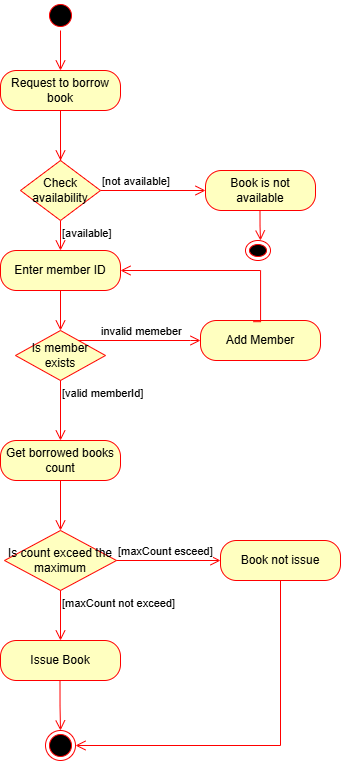

The diagram above was exported from draw.io. Its source (the exported page's mxGraphModel, read from the mxfile embedded in the PNG):
<mxGraphModel dx="1373" dy="748" grid="0" gridSize="10" guides="1" tooltips="1" connect="1" arrows="1" fold="1" page="1" pageScale="1" pageWidth="850" pageHeight="1100" math="0" shadow="0">
  <root>
    <mxCell id="0" />
    <mxCell id="1" parent="0" />
    <mxCell id="pl5VqUwTYMFHgE5IekEv-3" parent="1" style="ellipse;html=1;shape=startState;fillColor=#000000;strokeColor=#ff0000;" value="" vertex="1">
      <mxGeometry height="30" width="30" x="415" y="260" as="geometry" />
    </mxCell>
    <mxCell id="pl5VqUwTYMFHgE5IekEv-4" edge="1" parent="1" source="pl5VqUwTYMFHgE5IekEv-3" style="html=1;verticalAlign=bottom;endArrow=open;endSize=8;strokeColor=#ff0000;rounded=0;entryX=0.5;entryY=0;entryDx=0;entryDy=0;" target="pl5VqUwTYMFHgE5IekEv-5" value="">
      <mxGeometry relative="1" as="geometry">
        <mxPoint x="425" y="340" as="targetPoint" />
      </mxGeometry>
    </mxCell>
    <mxCell id="pl5VqUwTYMFHgE5IekEv-5" parent="1" style="rounded=1;whiteSpace=wrap;html=1;arcSize=40;fontColor=#000000;fillColor=#ffffc0;strokeColor=#ff0000;" value="Request to borrow book" vertex="1">
      <mxGeometry height="40" width="120" x="370" y="330" as="geometry" />
    </mxCell>
    <mxCell id="pl5VqUwTYMFHgE5IekEv-6" edge="1" parent="1" source="pl5VqUwTYMFHgE5IekEv-7" style="edgeStyle=orthogonalEdgeStyle;html=1;verticalAlign=bottom;endArrow=open;endSize=8;strokeColor=#ff0000;rounded=0;" value="">
      <mxGeometry relative="1" as="geometry">
        <mxPoint x="430" y="440" as="targetPoint" />
      </mxGeometry>
    </mxCell>
    <mxCell id="pl5VqUwTYMFHgE5IekEv-8" edge="1" parent="1" source="pl5VqUwTYMFHgE5IekEv-7" style="html=1;align=left;verticalAlign=bottom;endArrow=open;endSize=8;strokeColor=#ff0000;rounded=0;exitX=1;exitY=0.5;exitDx=0;exitDy=0;" target="pl5VqUwTYMFHgE5IekEv-11" value="[not available]">
      <mxGeometry relative="1" x="-1" as="geometry">
        <mxPoint x="470" y="470" as="sourcePoint" />
        <mxPoint x="530" y="450" as="targetPoint" />
      </mxGeometry>
    </mxCell>
    <mxCell id="pl5VqUwTYMFHgE5IekEv-9" edge="1" parent="1" source="pl5VqUwTYMFHgE5IekEv-7" style="edgeStyle=orthogonalEdgeStyle;html=1;align=left;verticalAlign=top;endArrow=open;endSize=8;strokeColor=#ff0000;rounded=0;" target="pl5VqUwTYMFHgE5IekEv-12" value="[available]">
      <mxGeometry relative="1" x="-1" as="geometry">
        <Array as="points">
          <mxPoint x="430" y="530" />
        </Array>
        <mxPoint x="430" y="530" as="targetPoint" />
      </mxGeometry>
    </mxCell>
    <mxCell id="pl5VqUwTYMFHgE5IekEv-10" edge="1" parent="1" source="pl5VqUwTYMFHgE5IekEv-5" style="edgeStyle=orthogonalEdgeStyle;html=1;verticalAlign=bottom;endArrow=open;endSize=8;strokeColor=#ff0000;rounded=0;" target="pl5VqUwTYMFHgE5IekEv-7" value="">
      <mxGeometry relative="1" as="geometry">
        <mxPoint x="430" y="380" as="sourcePoint" />
        <mxPoint x="430" y="440" as="targetPoint" />
      </mxGeometry>
    </mxCell>
    <mxCell id="pl5VqUwTYMFHgE5IekEv-7" parent="1" style="rhombus;whiteSpace=wrap;html=1;fontColor=#000000;fillColor=#ffffc0;strokeColor=#ff0000;" value="Check availability" vertex="1">
      <mxGeometry height="60" width="80" x="390" y="420" as="geometry" />
    </mxCell>
    <mxCell id="pl5VqUwTYMFHgE5IekEv-11" parent="1" style="rounded=1;whiteSpace=wrap;html=1;arcSize=40;fontColor=#000000;fillColor=#ffffc0;strokeColor=#ff0000;" value="Book is not available" vertex="1">
      <mxGeometry height="40" width="110" x="575" y="430" as="geometry" />
    </mxCell>
    <mxCell id="pl5VqUwTYMFHgE5IekEv-12" parent="1" style="rounded=1;whiteSpace=wrap;html=1;arcSize=40;fontColor=#000000;fillColor=#ffffc0;strokeColor=#ff0000;" value="Enter member ID" vertex="1">
      <mxGeometry height="40" width="120" x="370" y="510" as="geometry" />
    </mxCell>
    <mxCell id="pl5VqUwTYMFHgE5IekEv-17" parent="1" style="rounded=1;whiteSpace=wrap;html=1;arcSize=40;fontColor=#000000;fillColor=#ffffc0;strokeColor=#ff0000;" value="Get borrowed books count" vertex="1">
      <mxGeometry height="40" width="120" x="370" y="700" as="geometry" />
    </mxCell>
    <mxCell id="pl5VqUwTYMFHgE5IekEv-18" edge="1" parent="1" source="pl5VqUwTYMFHgE5IekEv-17" style="html=1;verticalAlign=bottom;endArrow=open;endSize=8;strokeColor=#ff0000;rounded=0;entryX=0.5;entryY=0;entryDx=0;entryDy=0;" target="pl5VqUwTYMFHgE5IekEv-26" value="">
      <mxGeometry relative="1" as="geometry">
        <mxPoint x="430" y="750" as="targetPoint" />
      </mxGeometry>
    </mxCell>
    <mxCell id="pl5VqUwTYMFHgE5IekEv-21" parent="1" style="rhombus;whiteSpace=wrap;html=1;fontColor=#000000;fillColor=#ffffc0;strokeColor=#ff0000;" value="Is member exists" vertex="1">
      <mxGeometry height="50" width="90" x="385" y="590" as="geometry" />
    </mxCell>
    <mxCell id="pl5VqUwTYMFHgE5IekEv-22" edge="1" parent="1" source="pl5VqUwTYMFHgE5IekEv-21" style="edgeStyle=orthogonalEdgeStyle;html=1;align=left;verticalAlign=bottom;endArrow=open;endSize=8;strokeColor=#ff0000;rounded=0;" value="invalid memeber">
      <mxGeometry relative="1" x="-0.6514" as="geometry">
        <mxPoint as="offset" />
        <Array as="points">
          <mxPoint x="560" y="600" />
        </Array>
        <mxPoint x="570" y="600" as="targetPoint" />
      </mxGeometry>
    </mxCell>
    <mxCell id="pl5VqUwTYMFHgE5IekEv-23" edge="1" parent="1" source="pl5VqUwTYMFHgE5IekEv-21" style="edgeStyle=orthogonalEdgeStyle;html=1;align=left;verticalAlign=top;endArrow=open;endSize=8;strokeColor=#ff0000;rounded=0;" target="pl5VqUwTYMFHgE5IekEv-17" value="[valid memberId]">
      <mxGeometry relative="1" x="-1" as="geometry">
        <mxPoint x="380" y="520" as="targetPoint" />
      </mxGeometry>
    </mxCell>
    <mxCell id="pl5VqUwTYMFHgE5IekEv-24" parent="1" style="rounded=1;whiteSpace=wrap;html=1;arcSize=40;fontColor=#000000;fillColor=#ffffc0;strokeColor=#ff0000;" value="Add Member" vertex="1">
      <mxGeometry height="40" width="120" x="570" y="580" as="geometry" />
    </mxCell>
    <mxCell id="pl5VqUwTYMFHgE5IekEv-25" edge="1" parent="1" source="pl5VqUwTYMFHgE5IekEv-24" style="edgeStyle=orthogonalEdgeStyle;html=1;verticalAlign=bottom;endArrow=open;endSize=8;strokeColor=#ff0000;rounded=0;exitX=0.44;exitY=0.03;exitDx=0;exitDy=0;entryX=1;entryY=0.5;entryDx=0;entryDy=0;exitPerimeter=0;" target="pl5VqUwTYMFHgE5IekEv-12" value="">
      <mxGeometry relative="1" as="geometry">
        <Array as="points">
          <mxPoint x="630" y="581" />
          <mxPoint x="630" y="530" />
        </Array>
        <mxPoint x="650" y="580" as="sourcePoint" />
        <mxPoint x="510" y="530" as="targetPoint" />
      </mxGeometry>
    </mxCell>
    <mxCell id="pl5VqUwTYMFHgE5IekEv-26" parent="1" style="rhombus;whiteSpace=wrap;html=1;fontColor=#000000;fillColor=#ffffc0;strokeColor=#ff0000;" value="Is count exceed the maximum" vertex="1">
      <mxGeometry height="60" width="112" x="374" y="790" as="geometry" />
    </mxCell>
    <mxCell id="pl5VqUwTYMFHgE5IekEv-27" edge="1" parent="1" source="pl5VqUwTYMFHgE5IekEv-26" style="edgeStyle=orthogonalEdgeStyle;html=1;align=left;verticalAlign=bottom;endArrow=open;endSize=8;strokeColor=#ff0000;rounded=0;" value="[maxCount esceed]">
      <mxGeometry relative="1" x="-1" as="geometry">
        <mxPoint x="590" y="820" as="targetPoint" />
      </mxGeometry>
    </mxCell>
    <mxCell id="pl5VqUwTYMFHgE5IekEv-28" edge="1" parent="1" source="pl5VqUwTYMFHgE5IekEv-26" style="html=1;align=left;verticalAlign=top;endArrow=open;endSize=8;strokeColor=#ff0000;rounded=0;" target="pl5VqUwTYMFHgE5IekEv-29" value="[maxCount not exceed]">
      <mxGeometry relative="1" x="-1" as="geometry">
        <mxPoint x="425" y="870" as="targetPoint" />
      </mxGeometry>
    </mxCell>
    <mxCell id="pl5VqUwTYMFHgE5IekEv-29" parent="1" style="rounded=1;whiteSpace=wrap;html=1;arcSize=40;fontColor=#000000;fillColor=#ffffc0;strokeColor=#ff0000;" value="Issue Book" vertex="1">
      <mxGeometry height="40" width="120" x="370" y="900" as="geometry" />
    </mxCell>
    <mxCell id="pl5VqUwTYMFHgE5IekEv-30" edge="1" parent="1" source="pl5VqUwTYMFHgE5IekEv-12" style="edgeStyle=orthogonalEdgeStyle;html=1;verticalAlign=bottom;endArrow=open;endSize=8;strokeColor=#ff0000;rounded=0;exitX=0.5;exitY=1;exitDx=0;exitDy=0;entryX=0.5;entryY=0;entryDx=0;entryDy=0;" target="pl5VqUwTYMFHgE5IekEv-21" value="">
      <mxGeometry relative="1" as="geometry">
        <mxPoint x="510" y="530" as="sourcePoint" />
        <mxPoint x="510" y="590" as="targetPoint" />
      </mxGeometry>
    </mxCell>
    <mxCell id="pl5VqUwTYMFHgE5IekEv-32" edge="1" parent="1" style="edgeStyle=orthogonalEdgeStyle;html=1;verticalAlign=bottom;endArrow=open;endSize=8;strokeColor=#ff0000;rounded=0;" value="">
      <mxGeometry relative="1" as="geometry">
        <mxPoint x="629.5" y="470" as="sourcePoint" />
        <mxPoint x="630" y="500" as="targetPoint" />
      </mxGeometry>
    </mxCell>
    <mxCell id="pl5VqUwTYMFHgE5IekEv-33" parent="1" style="ellipse;html=1;shape=endState;fillColor=#000000;strokeColor=#ff0000;" value="" vertex="1">
      <mxGeometry height="20" width="25" x="615" y="500" as="geometry" />
    </mxCell>
    <mxCell id="pl5VqUwTYMFHgE5IekEv-34" parent="1" style="rounded=1;whiteSpace=wrap;html=1;arcSize=40;fontColor=#000000;fillColor=#ffffc0;strokeColor=#ff0000;" value="Book not issue" vertex="1">
      <mxGeometry height="40" width="120" x="590" y="800" as="geometry" />
    </mxCell>
    <mxCell id="pl5VqUwTYMFHgE5IekEv-35" edge="1" parent="1" source="pl5VqUwTYMFHgE5IekEv-34" style="html=1;verticalAlign=bottom;endArrow=open;endSize=8;strokeColor=#ff0000;rounded=0;entryX=1;entryY=0.5;entryDx=0;entryDy=0;exitX=0.5;exitY=1;exitDx=0;exitDy=0;" target="pl5VqUwTYMFHgE5IekEv-36" value="">
      <mxGeometry relative="1" as="geometry">
        <Array as="points">
          <mxPoint x="650" y="1005" />
        </Array>
        <mxPoint x="664.4" y="870" as="sourcePoint" />
        <mxPoint x="600.0066017177982" y="1044.3933982822018" as="targetPoint" />
      </mxGeometry>
    </mxCell>
    <mxCell id="pl5VqUwTYMFHgE5IekEv-36" parent="1" style="ellipse;html=1;shape=endState;fillColor=#000000;strokeColor=#ff0000;" value="" vertex="1">
      <mxGeometry height="30" width="30" x="415" y="990" as="geometry" />
    </mxCell>
    <mxCell id="pl5VqUwTYMFHgE5IekEv-37" edge="1" parent="1" style="edgeStyle=orthogonalEdgeStyle;html=1;verticalAlign=bottom;endArrow=open;endSize=8;strokeColor=#ff0000;rounded=0;entryX=0.5;entryY=0;entryDx=0;entryDy=0;" target="pl5VqUwTYMFHgE5IekEv-36" value="">
      <mxGeometry relative="1" as="geometry">
        <mxPoint x="429.5" y="940" as="sourcePoint" />
        <mxPoint x="430" y="970" as="targetPoint" />
      </mxGeometry>
    </mxCell>
  </root>
</mxGraphModel>